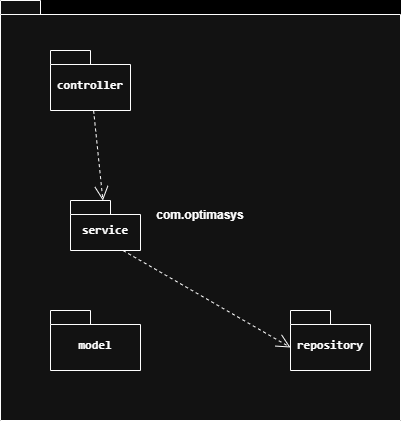

The diagram above was exported from draw.io. Its source (the exported page's mxGraphModel, read from the mxfile embedded in the PNG):
<mxGraphModel dx="1306" dy="729" grid="1" gridSize="10" guides="1" tooltips="1" connect="1" arrows="1" fold="1" page="1" pageScale="1" pageWidth="827" pageHeight="1169" background="light-dark(#FFFFFF,#000000)" math="0" shadow="0">
  <root>
    <mxCell id="0" />
    <mxCell id="1" parent="0" />
    <mxCell id="Qeh9jnv-WYTnup97Z-iV-1" value="com.optimasys" style="shape=folder;fontStyle=1;spacingTop=10;tabWidth=40;tabHeight=14;tabPosition=left;html=1;whiteSpace=wrap;" vertex="1" parent="1">
      <mxGeometry x="310" y="80" width="400" height="420" as="geometry" />
    </mxCell>
    <mxCell id="Qeh9jnv-WYTnup97Z-iV-2" value="&lt;b&gt;&lt;code&gt;controller&lt;/code&gt;&lt;/b&gt;" style="shape=folder;fontStyle=1;spacingTop=10;tabWidth=40;tabHeight=14;tabPosition=left;html=1;whiteSpace=wrap;" vertex="1" parent="1">
      <mxGeometry x="360" y="130" width="80" height="60" as="geometry" />
    </mxCell>
    <mxCell id="Qeh9jnv-WYTnup97Z-iV-3" value="&lt;b&gt;&lt;code&gt;service&lt;/code&gt;&lt;/b&gt;" style="shape=folder;fontStyle=1;spacingTop=10;tabWidth=40;tabHeight=14;tabPosition=left;html=1;whiteSpace=wrap;" vertex="1" parent="1">
      <mxGeometry x="380" y="280" width="70" height="50" as="geometry" />
    </mxCell>
    <mxCell id="Qeh9jnv-WYTnup97Z-iV-5" value="&lt;b&gt;&lt;code&gt;repository&lt;/code&gt;&lt;/b&gt;" style="shape=folder;fontStyle=1;spacingTop=10;tabWidth=40;tabHeight=14;tabPosition=left;html=1;whiteSpace=wrap;" vertex="1" parent="1">
      <mxGeometry x="600" y="390" width="80" height="60" as="geometry" />
    </mxCell>
    <mxCell id="Qeh9jnv-WYTnup97Z-iV-6" value="&lt;b&gt;&lt;code&gt;model&lt;/code&gt;&lt;/b&gt;" style="shape=folder;fontStyle=1;spacingTop=10;tabWidth=40;tabHeight=14;tabPosition=left;html=1;whiteSpace=wrap;" vertex="1" parent="1">
      <mxGeometry x="360" y="390" width="90" height="60" as="geometry" />
    </mxCell>
    <mxCell id="Qeh9jnv-WYTnup97Z-iV-7" value="" style="endArrow=open;endSize=12;dashed=1;html=1;rounded=0;" edge="1" parent="1" source="Qeh9jnv-WYTnup97Z-iV-2" target="Qeh9jnv-WYTnup97Z-iV-3">
      <mxGeometry width="160" relative="1" as="geometry">
        <mxPoint x="330" y="380" as="sourcePoint" />
        <mxPoint x="490" y="380" as="targetPoint" />
      </mxGeometry>
    </mxCell>
    <mxCell id="Qeh9jnv-WYTnup97Z-iV-8" value="" style="endArrow=open;endSize=12;dashed=1;html=1;rounded=0;exitX=0.75;exitY=1;exitDx=0;exitDy=0;exitPerimeter=0;entryX=0;entryY=0;entryDx=0;entryDy=37;entryPerimeter=0;" edge="1" parent="1" source="Qeh9jnv-WYTnup97Z-iV-3" target="Qeh9jnv-WYTnup97Z-iV-5">
      <mxGeometry width="160" relative="1" as="geometry">
        <mxPoint x="510" y="370" as="sourcePoint" />
        <mxPoint x="558" y="470" as="targetPoint" />
      </mxGeometry>
    </mxCell>
  </root>
</mxGraphModel>